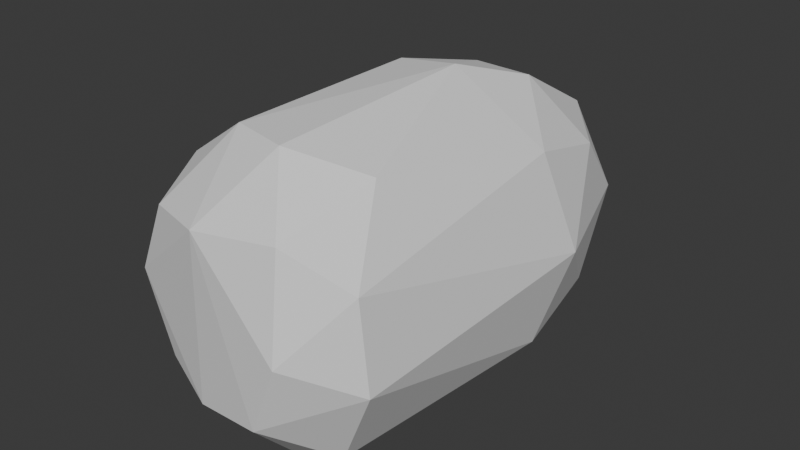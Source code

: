 # Source: rocksalt.blend  (saved by Blender 4.2.66; exported with 4.5.12 LTS)
import bpy
from mathutils import Matrix  # noqa: F401  (used for matrix-valued properties, if any)

bpy.ops.wm.read_factory_settings(use_empty=True)
scene = bpy.context.scene
scene.name = 'Scene'

# ---- collections
col_collection = bpy.data.collections.new('Collection'); scene.collection.children.link(col_collection)

# ---- world
world_world = bpy.data.worlds.new('World'); scene.world = world_world
world_world.use_nodes = True; world_world.node_tree.nodes.clear()
_N = world_world.node_tree.nodes; _L = world_world.node_tree.links
n0 = _N.new('ShaderNodeOutputWorld'); n0.name = 'World Output'; n0.location = (300, 300)
n1 = _N.new('ShaderNodeBackground'); n1.name = 'Background'; n1.location = (10, 300)
n1.inputs[0].default_value = (0.05088, 0.05088, 0.05088, 1.0)
_L.new(n1.outputs[0], n0.inputs[0])
n0.is_active_output = True
world_world.color = (0.05088, 0.05088, 0.05088)
world_world.sun_shadow_jitter_overblur = 0.0

# ---- meshes
me_icosphere = bpy.data.meshes.new('Icosphere')
me_icosphere.from_pydata([(-2.484, -10.48, -10.04), (-3.361, 22.45, 0.9339), (-0.7573, -15.65, 6.494), (-2.484, -10.48, 10.08), (3.824, -16.24, -5.412), (-8.934, -13.42, -0.05631), (10.54, 9.21, 0.02013), (7.975, -13.59, 4.168), (5.839, -9.178, 8.976), (-10.65, -7.206, -0.04951), (8.648, 7.525, 7.008), (8.648, 7.525, -6.967), (-0.784, 22.19, 4.096), (2.378, 6.719, 11.19), (6.434, 21.19, 0.02013), (2.096, 24.51, 0.02013), (-7.278, 10.36, 5.531), (-7.685, 10.39, -4.673), (-2.666, 22.12, -3.123), (-1.525, 17.05, -7.739), (2.378, 6.719, -11.15), (3.63, 21.55, -4.775), (7.758, 15.45, -5.065), (4.292, 13.29, -9.154), (-3.959, 7.866, -9.304), (-8.651, 11.76, 0.1628), (-1.525, 17.05, 7.78), (-2.171, 7.784, 10.21), (3.63, 21.55, 4.816), (4.292, 13.29, 9.194), (7.758, 15.45, 5.105), (5.652, -12.19, -8.581), (-8.085, -9.295, -6.305), (1.832, -11.84, -10.28), (-8.052, -9.361, 6.368), (1.832, -11.84, 10.32), (8.763, -13.56, -2.152), (-1.821, -15.11, -6.685), (-6.093, -13.78, -5.371), (-6.053, -13.82, 5.412), (5.996, -16.44, 0.02017), (4.885, -15.21, 6.839)], [], [(41, 7, 8), (15, 18, 1), (14, 21, 15), (6, 22, 14), (15, 21, 18), (21, 19, 18), (14, 22, 21), (22, 23, 21), (21, 23, 19), (23, 20, 19), (6, 11, 22), (22, 11, 23), (11, 20, 23), (20, 24, 19), (19, 17, 18), (19, 24, 17), (17, 25, 18), (18, 25, 1), (25, 16, 1), (16, 26, 1), (1, 26, 12), (16, 27, 26), (27, 13, 26), (12, 15, 1), (26, 28, 12), (13, 29, 26), (12, 28, 15), (28, 14, 15), (26, 29, 28), (29, 30, 28), (28, 30, 14), (30, 6, 14), (13, 10, 29), (29, 10, 30), (30, 10, 6), (36, 11, 6), (36, 31, 11), (31, 20, 11), (0, 24, 20), (0, 32, 24), (9, 25, 17), (9, 16, 25), (34, 27, 16), (3, 27, 34), (3, 13, 27), (8, 10, 13), (8, 7, 10), (7, 6, 10), (31, 33, 20), (33, 0, 20), (24, 32, 17), (32, 9, 17), (32, 5, 9), (0, 38, 32), (38, 5, 32), (9, 34, 16), (5, 34, 9), (5, 39, 34), (34, 39, 3), (3, 35, 13), (35, 8, 13), (35, 41, 8), (7, 36, 6), (2, 37, 4), (4, 33, 31), (4, 37, 33), (37, 0, 33), (37, 38, 0), (37, 5, 38), (37, 2, 5), (5, 2, 39), (2, 3, 39), (36, 4, 31), (7, 40, 36), (36, 40, 4), (7, 41, 40), (41, 2, 40), (40, 2, 4), (2, 35, 3), (2, 41, 35)])
_uv = me_icosphere.uv_layers.new(name='UVMap')
_uv.uv.foreach_set('vector', [0.2394, 0.136, 0.3126, 0.169, 0.2483, 0.2102, 0.4318, 0.433, 0.4773, 0.433, 0.4545, 0.4724, 0.4091, 0.3937, 0.4545, 0.3937, 0.4318, 0.433, 0.3771, 0.331, 0.4318, 0.3543, 0.4091, 0.3937, 0.4318, 0.433, 0.4545, 0.3937, 0.4773, 0.433, 0.4545, 0.3937, 0.5, 0.3937, 0.4773, 0.433, 0.4091, 0.3937, 0.4318, 0.3543, 0.4545, 0.3937, 0.4318, 0.3543, 0.4773, 0.3543, 0.4545, 0.3937, 0.4545, 0.3937, 0.4773, 0.3543, 0.5, 0.3937, 0.4773, 0.3543, 0.5195, 0.329, 0.5, 0.3937, 0.3771, 0.331, 0.4346, 0.3117, 0.4318, 0.3543, 0.4318, 0.3543, 0.4346, 0.3117, 0.4773, 0.3543, 0.4346, 0.3117, 0.5195, 0.329, 0.4773, 0.3543, 0.5622, 0.34, 0.6327, 0.3437, 0.6092, 0.3937, 0.6092, 0.3937, 0.6916, 0.3783, 0.6287, 0.433, 0.6092, 0.3937, 0.6327, 0.3437, 0.6916, 0.3783, 0.7654, 0.3783, 0.8142, 0.3744, 0.7955, 0.433, 0.7955, 0.433, 0.8142, 0.3744, 0.8253, 0.46, 0.8142, 0.3744, 0.8811, 0.3615, 0.8253, 0.46, 0.04208, 0.3746, 0.118, 0.3937, 0.08376, 0.46, 0.08376, 0.46, 0.118, 0.3937, 0.1136, 0.433, 0.04208, 0.3746, 0.1163, 0.3378, 0.118, 0.3937, 0.1163, 0.3378, 0.1888, 0.329, 0.118, 0.3937, 0.25, 0.433, 0.2955, 0.433, 0.2727, 0.4724, 0.2273, 0.3937, 0.2727, 0.3937, 0.25, 0.433, 0.2078, 0.329, 0.25, 0.3543, 0.2273, 0.3937, 0.25, 0.433, 0.2727, 0.3937, 0.2955, 0.433, 0.2727, 0.3937, 0.3182, 0.3937, 0.2955, 0.433, 0.2273, 0.3937, 0.25, 0.3543, 0.2727, 0.3937, 0.25, 0.3543, 0.2955, 0.3543, 0.2727, 0.3937, 0.2727, 0.3937, 0.2955, 0.3543, 0.3182, 0.3937, 0.2955, 0.3543, 0.3499, 0.331, 0.3182, 0.3937, 0.1888, 0.329, 0.2926, 0.3117, 0.25, 0.3543, 0.25, 0.3543, 0.2926, 0.3117, 0.2955, 0.3543, 0.2955, 0.3543, 0.2926, 0.3117, 0.3499, 0.331, 0.3903, 0.1745, 0.4346, 0.3117, 0.3499, 0.331, 0.3903, 0.1745, 0.4786, 0.1789, 0.4346, 0.3117, 0.4786, 0.1789, 0.5195, 0.329, 0.4346, 0.3117, 0.6186, 0.1888, 0.6327, 0.3437, 0.5195, 0.329, 0.6186, 0.1888, 0.7224, 0.2081, 0.6327, 0.3437, 0.8177, 0.2406, 0.8142, 0.3744, 0.7654, 0.3783, 0.8177, 0.2406, 0.8811, 0.3615, 0.8142, 0.3744, 0.04616, 0.2374, 0.1163, 0.3378, 0.04208, 0.3746, 0.1087, 0.1888, 0.1163, 0.3378, 0.04616, 0.2374, 0.1087, 0.1888, 0.1888, 0.329, 0.1163, 0.3378, 0.2483, 0.2102, 0.2926, 0.3117, 0.1888, 0.329, 0.2483, 0.2102, 0.3126, 0.169, 0.2926, 0.3117, 0.3126, 0.169, 0.3499, 0.331, 0.2926, 0.3117, 0.4786, 0.1789, 0.5461, 0.1854, 0.5195, 0.329, 0.5461, 0.1854, 0.6186, 0.1888, 0.5195, 0.329, 0.6327, 0.3437, 0.7224, 0.2081, 0.7654, 0.3783, 0.7224, 0.2081, 0.8177, 0.2406, 0.7654, 0.3783, 0.7224, 0.2081, 0.8296, 0.1442, 0.8177, 0.2406, 0.6186, 0.1888, 0.7181, 0.1397, 0.7224, 0.2081, 0.7181, 0.1397, 0.8296, 0.1442, 0.7224, 0.2081, 0.8177, 0.2406, 0.9136, 0.2076, 0.8811, 0.3615, 0.8296, 0.1442, 0.9136, 0.2076, 0.8177, 0.2406, 0.8296, 0.1442, 0.918, 0.1392, 0.9136, 0.2076, 0.9136, 0.2076, 0.918, 0.1392, 0.9905, 0.174, 0.1087, 0.1888, 0.1812, 0.1854, 0.1888, 0.329, 0.1812, 0.1854, 0.2483, 0.2102, 0.1888, 0.329, 0.1812, 0.1854, 0.2394, 0.136, 0.2483, 0.2102, 0.3126, 0.169, 0.3903, 0.1745, 0.3499, 0.331, 0.5227, 0.03937, 0.5854, 0.1025, 0.4969, 0.1074, 0.4969, 0.1074, 0.5461, 0.1854, 0.4786, 0.1789, 0.4969, 0.1074, 0.5854, 0.1025, 0.5461, 0.1854, 0.5854, 0.1025, 0.6186, 0.1888, 0.5461, 0.1854, 0.6689, 0.1039, 0.7181, 0.1397, 0.6186, 0.1888, 0.6689, 0.1039, 0.8069, 0.1442, 0.7181, 0.1397, 0.9094, -0.0005461, 0.9646, 0.09963, 0.8296, 0.1442, 0.8296, 0.1442, 0.9646, 0.09963, 0.918, 0.1392, 0.9646, 0.09963, 0.9905, 0.174, 0.918, 0.1392, 0.3903, 0.1745, 0.4249, 0.1074, 0.4786, 0.1789, 0.3126, 0.169, 0.3636, 0.1181, 0.3903, 0.1745, 0.3903, 0.1745, 0.3636, 0.1181, 0.4249, 0.1074, 0.3126, 0.169, 0.2743, 0.136, 0.3636, 0.1181, 0.2743, 0.136, 0.3219, 0.0755, 0.3636, 0.1181, 0.3636, 0.1181, 0.3219, 0.0755, 0.4249, 0.1074, 0.1601, 0.09845, 0.1812, 0.1854, 0.1087, 0.1888, 0.1601, 0.09845, 0.2394, 0.136, 0.1812, 0.1854])
me_icosphere.update()

# ---- objects
ob_icosphere = bpy.data.objects.new('Icosphere', me_icosphere)

# ---- transforms, parenting, visibility, modifiers, constraints
ob_icosphere.location = (0.0, 0.0, -1.932)
_m = ob_icosphere.modifiers.new('Displace', 'DISPLACE')
_m.mid_level = 0.0
_m.strength = 4.5

# ---- collection membership
col_collection.objects.link(ob_icosphere)

# ---- scene / render settings (as saved in the file)
scene.frame_start = 1; scene.frame_end = 250; scene.frame_set(40)
scene.render.engine = 'BLENDER_EEVEE_NEXT'
bpy.context.view_layer.update()

# ---- added for rendering (the .blend has no active camera and no usable light): camera, sun
cam_auto = bpy.data.cameras.new('AutoCamera')
cam_auto.lens = 50.0
cam_auto.sensor_width = 36.0
cam_auto.clip_end = 1032.77
ob_auto_camera = bpy.data.objects.new('AutoCamera', cam_auto)
scene.collection.objects.link(ob_auto_camera)
ob_auto_camera.location = (58.5187, -66.8308, 45.1775)
ob_auto_camera.rotation_euler = (1.09748, -7.21219e-08, 0.694738)
scene.camera = ob_auto_camera
light_auto_sun = bpy.data.lights.new('AutoSun', 'SUN')
light_auto_sun.energy = 3.0
light_auto_sun.angle = 0.0523599
ob_auto_sun = bpy.data.objects.new('AutoSun', light_auto_sun)
scene.collection.objects.link(ob_auto_sun)
ob_auto_sun.rotation_euler = (0.872665, 0.174533, 0.523599)
bpy.context.view_layer.update()

